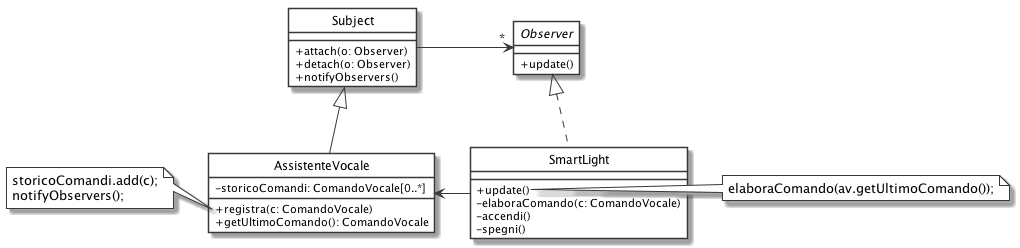

The diagram above was rendered by PlantUML. Its source (embedded in the PNG):
@startuml
' START STYLE
skinparam {
	monochrome true
	'shadowing false
	classBackgroundColor white
	noteBackgroundColor white
	classAttributeIconSize 0
}
hide circle
' END STYLE


class Subject {
	+ attach(o: Observer)
	+ detach(o: Observer)
	+ notifyObservers()
}

class AssistenteVocale extends Subject {
	- storicoComandi: ComandoVocale[0..*]
	+ registra(c: ComandoVocale)
	+ getUltimoComando(): ComandoVocale
}

interface Observer {
	+ update()
}

class SmartLight implements Observer {
	+ update()
	- elaboraComando(c: ComandoVocale)
	- accendi()
	- spegni()
}

Subject -right-> "*" Observer
SmartLight -left-> AssistenteVocale

note right of SmartLight::update()
	elaboraComando(av.getUltimoComando());
end note

note left of AssistenteVocale::registra
	storicoComandi.add(c);
	notifyObservers();
end note

' per migliorare il posizionamento nel diagramma
'GiocatoriRegistrati -[hidden]-> CheatBuster
'Server -[hidden]up-> GiocatoriRegistrati


@enduml